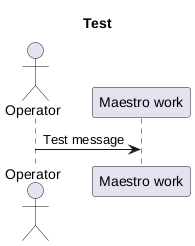

The diagram above was rendered by PlantUML. Its source (embedded in the PNG):
@startuml
title Test

actor Operator
participant "Maestro work" as Orchestrator

Operator -> Orchestrator: Test message
@enduml